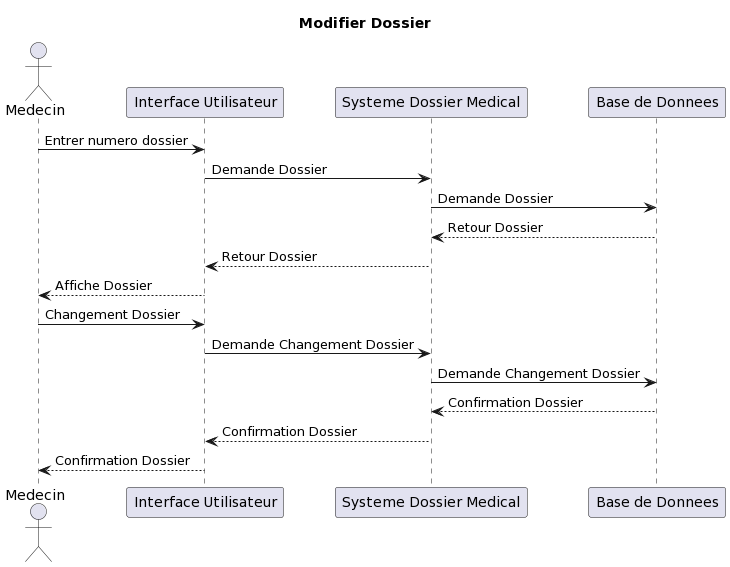

The diagram above was rendered by PlantUML. Its source (embedded in the PNG):
@startuml
title Modifier Dossier

actor Medecin as U
participant “Interface Utilisateur” as IU
participant "Systeme Dossier Medical" as S
participant “Base de Donnees” as BD

U -> IU: Entrer numero dossier
IU -> S: Demande Dossier
S -> BD: Demande Dossier
BD --> S: Retour Dossier 
S --> IU: Retour Dossier
IU --> U : Affiche Dossier
U -> IU: Changement Dossier
IU -> S: Demande Changement Dossier
S -> BD: Demande Changement Dossier
BD --> S : Confirmation Dossier
S --> IU : Confirmation Dossier
IU --> U : Confirmation Dossier
@enduml